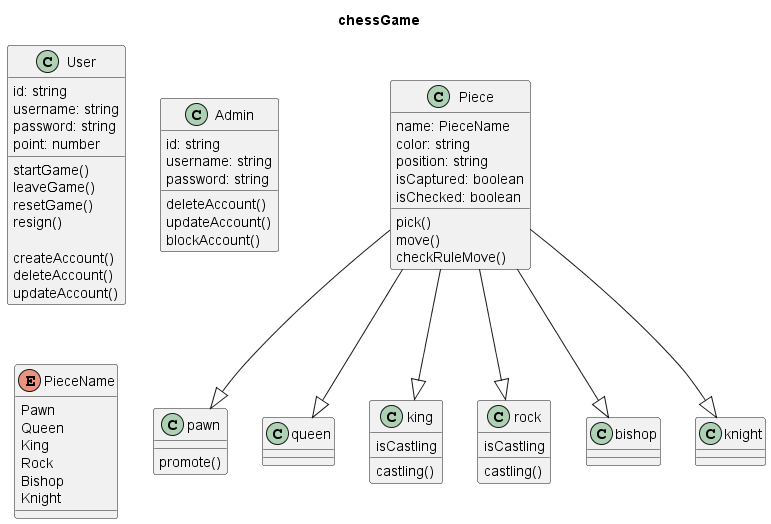

The diagram above was rendered by PlantUML. Its source (embedded in the PNG):
@startuml
title chessGame
class User {
    id: string
    username: string
    password: string
    point: number

    startGame()
    leaveGame()
    resetGame()
    resign()

    createAccount()
    deleteAccount()
    updateAccount()

}

class Admin {
    id: string
    username: string
    password: string

    deleteAccount()
    updateAccount()
    blockAccount()

}


enum PieceName{
    Pawn
    Queen
    King
    Rock
    Bishop
    Knight
}



class Piece {
    name: PieceName
    color: string
    position: string
    isCaptured: boolean
    isChecked: boolean


    pick()
    move()
    checkRuleMove()

}

class Pawn as "pawn"{
    promote()
}

class Queen as "queen"{
}

class King as "king"{
    isCastling

    castling()
}

class Rock as "rock"{
    isCastling

    castling()
}

class Bishop as "bishop"{
}

class Knight as "knight"{
}

Piece --|> Pawn
Piece --|> Queen
Piece --|> King
Piece --|> Rock
Piece --|> Bishop
Piece --|> Knight




@enduml